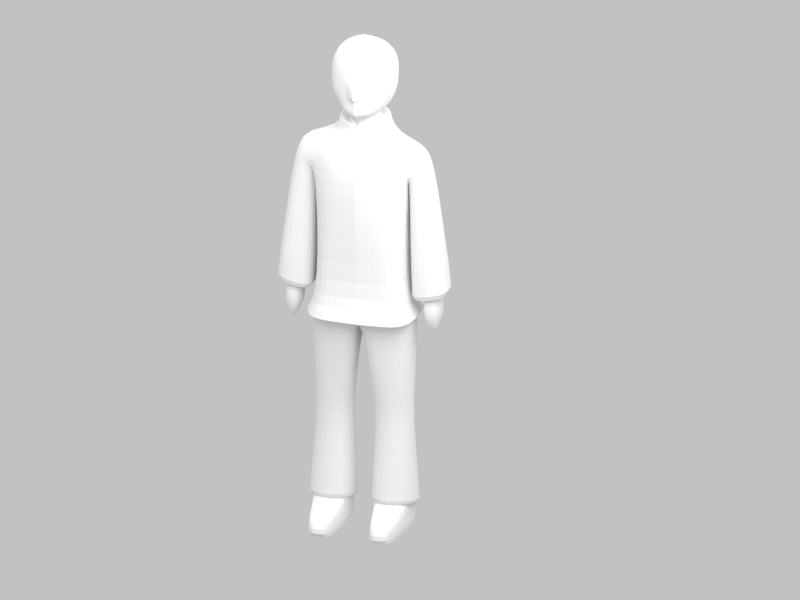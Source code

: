 # Source: player1_no_cartoon.blend  (saved by Blender 2.64.0; exported with 4.5.12 LTS)
import bpy
from mathutils import Matrix  # noqa: F401  (used for matrix-valued properties, if any)

bpy.ops.wm.read_factory_settings(use_empty=True)
scene = bpy.context.scene
scene.name = 'Scene'

# ---- collections
col_collection_1 = bpy.data.collections.new('Collection 1'); scene.collection.children.link(col_collection_1)

# ---- materials (node trees are filled in below, after node groups)
mat_material = bpy.data.materials.new('Material')
mat_material.alpha_threshold = 0.0
mat_material.use_transparent_shadow = False
mat_material.roughness = 0.5
mat_material.specular_intensity = 0.0
mat_material.line_color = (0.0, 0.0, 0.0, 1.0)

# ---- node groups
ng_auto_smooth = bpy.data.node_groups.new('Auto Smooth', 'GeometryNodeTree')
_s = ng_auto_smooth.interface.new_socket(name='Geometry', in_out='OUTPUT', socket_type='NodeSocketGeometry')
_s = ng_auto_smooth.interface.new_socket(name='Geometry', in_out='INPUT', socket_type='NodeSocketGeometry')
_s = ng_auto_smooth.interface.new_socket(name='Angle', in_out='INPUT', socket_type='NodeSocketFloat')
_s.subtype = 'ANGLE'
_s.min_value = 0.0
_s.max_value = 3.142
ng_auto_smooth.is_modifier = True
_N = ng_auto_smooth.nodes; _L = ng_auto_smooth.links
n0 = _N.new('NodeGroupOutput'); n0.name = 'Group Output'; n0.location = (480, -100)
n1 = _N.new('NodeGroupInput'); n1.name = 'Group Input'; n1.location = (-420, -300)
n2 = _N.new('NodeGroupInput'); n2.name = 'Group Input.001'; n2.location = (-60, -100)
n3 = _N.new('GeometryNodeSetShadeSmooth'); n3.name = 'Set Shade Smooth'; n3.location = (120, -100)
n3.domain = 'EDGE'
n4 = _N.new('GeometryNodeSetShadeSmooth'); n4.name = 'Set Shade Smooth.001'; n4.location = (300, -100)
n5 = _N.new('GeometryNodeInputMeshEdgeAngle'); n5.name = 'Edge Angle'; n5.location = (-420, -220)
n6 = _N.new('GeometryNodeInputEdgeSmooth'); n6.name = 'Is Edge Smooth'; n6.location = (-60, -160)
n7 = _N.new('GeometryNodeInputShadeSmooth'); n7.name = 'Is Face Smooth'; n7.location = (-240, -340)
n8 = _N.new('FunctionNodeBooleanMath'); n8.name = 'Boolean Math'; n8.location = (-60, -220)
n9 = _N.new('FunctionNodeCompare'); n9.name = 'Compare'; n9.location = (-240, -180)
n9.operation = 'LESS_EQUAL'
_L.new(n5.outputs[0], n9.inputs[0])
_L.new(n4.outputs[0], n0.inputs[0])
_L.new(n1.outputs[1], n9.inputs[1])
_L.new(n9.outputs[0], n8.inputs[0])
_L.new(n7.outputs[0], n8.inputs[1])
_L.new(n2.outputs[0], n3.inputs[0])
_L.new(n6.outputs[0], n3.inputs[1])
_L.new(n3.outputs[0], n4.inputs[0])
_L.new(n8.outputs[0], n3.inputs[2])
n0.is_active_output = True

# ---- material node trees

# ---- world
world_world = bpy.data.worlds.new('World'); scene.world = world_world
world_world.color = (0.5382, 0.5382, 0.5382)
world_world.use_sun_shadow = False
world_world.sun_shadow_jitter_overblur = 0.0
world_world.cycles.sampling_method = 'MANUAL'
world_world.cycles.sample_map_resolution = 256
world_world.light_settings.ao_factor = 0.5671
world_world.light_settings.distance = 18.8

# ---- cameras
cam_camera_001 = bpy.data.cameras.new('Camera.001')
cam_camera_001.type = 'ORTHO'
cam_camera_001.clip_end = 100.0
cam_camera_001.lens = 35.0
cam_camera_001.sensor_width = 32.0
cam_camera_001.sensor_height = 18.0
cam_camera_001.ortho_scale = 1.994
cam_camera_001.dof.focus_distance = 0.0
cam_camera_001.dof.aperture_fstop = 128.0

# ---- lights
light_point_002 = bpy.data.lights.new('Point.002', 'POINT')
light_point_002.transmission_factor = 0.0
light_point_002.energy = 100.0
light_point_002.shadow_buffer_clip_start = 0.5
light_point_002.shadow_soft_size = 1.0
light_point_002.shadow_maximum_resolution = 0.006
light_point_002.use_absolute_resolution = True
light_point_002.cycles.use_multiple_importance_sampling = False
light_point_001 = bpy.data.lights.new('Point.001', 'POINT')
light_point_001.transmission_factor = 0.0
light_point_001.energy = 100.0
light_point_001.shadow_buffer_clip_start = 0.5
light_point_001.shadow_soft_size = 1.0
light_point_001.shadow_maximum_resolution = 0.006
light_point_001.use_absolute_resolution = True
light_point_001.cycles.use_multiple_importance_sampling = False
light_point = bpy.data.lights.new('Point', 'POINT')
light_point.transmission_factor = 0.0
light_point.energy = 100.0
light_point.shadow_buffer_clip_start = 0.5
light_point.shadow_soft_size = 1.0
light_point.shadow_maximum_resolution = 0.006
light_point.use_absolute_resolution = True
light_point.cycles.use_multiple_importance_sampling = False
light_hemi = bpy.data.lights.new('Hemi', 'SUN')
light_hemi.transmission_factor = 0.0
light_hemi.angle = 1.571
light_hemi.energy = 1.0
light_hemi.shadow_buffer_clip_start = 0.5
light_hemi.shadow_soft_size = 1.0
light_hemi.shadow_cascade_max_distance = 1000.0
light_hemi.cycles.use_multiple_importance_sampling = False

# ---- meshes
me_cube_034 = bpy.data.meshes.new('Cube.034')
me_cube_034.from_pydata([(-0.4535, -0.2256, -0.1942), (-0.4535, 0.2074, -0.1942), (0.0003769, 0.2074, -0.1942), (0.0003769, -0.2464, -0.1942), (-0.4515, -0.1408, 1.062), (-0.4515, 0.1463, 1.077), (0.0003769, -0.2066, 1.316), (0.0003769, 0.1429, 1.316), (-0.4776, 0.1651, 0.7757), (-0.4776, -0.1764, 0.7757), (0.0003769, 0.2916, 0.834), (0.0003769, -0.2214, 1.182), (0.0003769, 0.1613, 1.182), (0.0003769, -0.252, 0.8375), (-0.613, -0.1359, 1.011), (-0.613, 0.1159, 1.015), (-0.4776, 0.1258, 0.7757), (-0.4776, -0.1371, 0.7757), (-0.6991, -0.1172, 0.8533), (-0.6991, 0.1046, 0.8533), (-0.4776, 0.093, 0.7757), (-0.4776, -0.1043, 0.7757), (-0.7587, -0.0984, -0.1484), (-0.7587, 0.08571, -0.1484), (-0.6485, 0.08571, -0.1729), (-0.6485, -0.0984, -0.1729), (0.0003769, -0.252, -0.3516), (0.0003769, 0.2074, -0.4274), (-0.4763, -0.2141, -0.3516), (-0.1338, -0.1497, -1.952), (-0.1338, 0.1369, -1.952), (-0.4981, -0.1497, -1.952), (-0.4943, 0.1501, -0.4246), (-0.495, 0.136, -1.945), (-0.136, -0.1479, -2.179), (-0.136, 0.1387, -2.179), (-0.5003, -0.1479, -2.179), (-0.4972, 0.1378, -2.173), (-0.1995, 0.4736, -2.028), (-0.432, 0.4731, -2.024), (-0.2009, 0.4747, -2.175), (-0.4334, 0.4742, -2.171), (-0.236, 0.1429, 1.186), (-0.2366, -0.1952, 1.186), (-0.3946, 0.2944, 0.7757), (-0.3946, 0.2944, 0.7757), (-0.3946, -0.4004, 0.7757), (-0.1206, 0.1002, 1.319), (-0.1156, -0.1682, 1.319), (0.0003769, -0.2515, 1.376), (0.0003769, 0.2898, 1.376), (-0.1829, 0.1086, 1.379), (-0.1834, -0.1999, 1.379), (0.0003769, -0.3126, 1.763), (0.0003769, 0.2487, 1.763), (-0.2784, 0.151, 1.766), (-0.2876, -0.2297, 1.766), (-0.8183, -0.1422, -0.2956), (-0.8183, 0.1295, -0.2956), (-0.6146, 0.1295, -0.3318), (-0.6146, -0.1422, -0.3318), (-0.7544, -0.07276, -0.4805), (-0.7544, 0.06008, -0.4805), (-0.7125, 0.06008, -0.4982), (-0.7125, -0.07276, -0.4982), (-0.4796, -0.2065, -0.7396), (-0.108, -0.2065, -0.7396), (-0.0543, 0.1788, -0.7261), (-0.465, 0.1344, -0.9118), (-0.1506, -0.1603, -1.274), (-0.1635, 0.114, -1.324), (-0.4498, 0.1135, -1.32), (-0.463, -0.1603, -1.274), (-0.274, -0.2359, -0.6732), (-0.2134, -0.2256, -0.1942), (-0.2454, -0.2862, -0.3516), (-0.4675, -0.1727, -1.051), (-0.4539, 0.1191, -1.121), (-0.1529, 0.1196, -1.125), (-0.1391, -0.1727, -1.051), (-0.8897, -0.1628, -0.1598), (-0.5071, -0.156, -0.2219), (-0.8897, 0.1501, -0.1598), (-0.5071, 0.1434, -0.2219), (-0.09508, -0.1808, -2.033), (-0.1135, 0.1704, -1.928), (-0.5324, 0.1662, -1.93), (-0.5361, -0.1808, -2.033), (-0.2726, 0.1786, -0.7241), (-0.3086, 0.4745, -2.173), (-0.3072, 0.4734, -2.026), (-0.3032, 0.1383, -2.176), (-0.2992, -0.2561, -2.033), (-0.2975, 0.2201, -1.934), (-0.2868, 0.1576, -1.077), (-0.2883, -0.1928, -1.053), (-0.2921, 0.1498, -1.352), (-0.2935, -0.1769, -1.338), (-0.3046, -0.1479, -2.179), (-0.301, 0.1365, -1.949), (-0.2532, 0.2074, -0.4261), (-0.3024, -0.1497, -1.952), (-0.3039, 0.001654, -2.178), (-0.4965, -0.0003455, -1.948), (-0.5485, -0.03229, -0.3898), (-0.1338, 9.761e-05, -1.952), (0.0003769, -0.03229, -0.3912), (-0.5274, -0.01933, -0.6985), (-0.0543, -0.01915, -0.7008), (-0.4987, 0.001416, -2.176), (-0.136, 0.001859, -2.179), (-0.08922, 0.001063, -1.983), (-0.5641, 0.0005369, -1.979), (-0.09404, -0.009527, -1.067), (-0.5119, -0.009839, -1.064), (-0.5062, -0.006332, -1.344), (-0.1087, -0.005972, -1.347), (0.0003769, 0.36, 1.554), (-0.2768, 0.1733, 1.557), (0.0003769, -0.3126, 1.554), (-0.2774, -0.2478, 1.556), (0.0003769, 0.1429, 1.254), (-0.1221, -0.1673, 1.256), (0.0003769, -0.2012, 1.254), (-0.2453, -0.0197, 1.379), (-0.1215, 0.1011, 1.257), (-0.35, -0.01922, 1.556), (-0.1209, -0.01813, 1.319), (-0.35, -0.02574, 1.766), (0.0003769, 0.2944, 1.456), (-0.2257, -0.2215, 1.459), (-0.2252, 0.1472, 1.459), (0.0003769, -0.3126, 1.456), (-0.321, -0.01948, 1.459), (-0.1179, 0.2558, 1.378), (-0.1045, 0.248, 1.458), (-0.0804, 0.2535, 1.764), (-0.08583, 0.2446, 1.555), (-0.1109, 0.2347, 1.521), (0.0003769, -0.3126, 1.52), (-0.2586, 0.1641, 1.522), (-0.2591, -0.2385, 1.522), (0.0003769, 0.2801, 1.52), (-0.3397, -0.01931, 1.522), (0.0003769, -0.2155, 1.898), (0.0003769, 0.2101, 1.898), (-0.2139, 0.1242, 1.899), (-0.2142, -0.1583, 1.899), (-0.2572, -0.01765, 1.899), (-0.07097, 0.2103, 1.898), (0.0003769, 0.000475, 1.983), (0.0003769, 0.000475, 1.983), (0.0003769, 0.000475, 1.983), (0.0003769, 0.000475, 1.983), (0.0003769, 0.000475, 1.983), (0.0003769, 0.000475, 1.983), (0.0003769, 0.000475, 1.983), (-0.283, 0.1629, 1.682), (0.0003769, -0.3126, 1.679), (0.0003769, 0.2605, 1.696), (-0.2835, -0.237, 1.682), (-0.35, -0.02312, 1.682), (-0.07538, 0.2593, 1.697), (-0.4861, -0.01565, 1.153), (-0.4776, -0.01331, 0.7757), (-0.6607, -0.01351, 1.093), (-0.4776, -0.01155, 0.7757), (-0.7538, -0.01172, 0.8709), (-0.4776, -0.01008, 0.7757), (-0.7587, -0.01047, -0.1484), (-0.6485, -0.01047, -0.1729), (-0.2363, -0.03372, 1.186), (-0.8183, -0.01243, -0.2956), (-0.6146, -0.01243, -0.3318), (-0.7544, -0.009321, -0.4805), (-0.7125, -0.009321, -0.4982), (-0.8897, -0.01512, -0.1598), (-0.5071, -0.01474, -0.2219), (-0.1218, -0.0391, 1.257), (-0.2934, -0.2484, 0.8822), (-0.3266, 0.2152, 1.025), (-0.4353, 0.1285, 0.9451), (0.0003769, 0.2537, 1.051), (-0.3727, 0.1189, 1.091), (-0.2713, 0.2657, 0.8142), (-0.236, 0.2074, -0.1942), (0.0003769, 0.3027, -0.3869), (-0.5823, 0.2438, -0.3885), (-0.5978, -0.3263, -0.3491), (-0.2931, -0.3735, -0.3519), (0.0003769, -0.3592, -0.3407), (-0.311, 0.2876, -0.3914), (-0.199, -0.2143, 1.334), (0.0003769, 0.1434, 1.209), (0.0003769, -0.2889, 1.331), (-0.1984, 0.1292, 1.313), (-0.313, -0.03548, 1.324), (-0.08363, 0.1979, 1.308)], [(45, 44), (46, 45)], [(9, 164, 8, 1, 0), (184, 10, 2, 185), (196, 195, 42, 171), (16, 15, 5, 181, 8), (195, 197, 193, 12, 42), (122, 123, 6, 48), (164, 9, 17, 166), (165, 15, 19, 167), (163, 5, 15, 165), (9, 4, 14, 17), (81, 80, 22, 25), (166, 17, 21, 168), (20, 19, 15, 16), (17, 14, 18, 21), (25, 22, 57, 60), (176, 82, 23, 169), (177, 81, 25, 170), (83, 82, 19, 20), (66, 26, 75, 73), (108, 106, 26, 66), (107, 104, 32, 68), (93, 99, 33, 86), (110, 105, 29, 34), (102, 98, 36, 109), (109, 103, 33, 37), (98, 101, 31, 36), (38, 30, 35, 40), (90, 89, 41, 39), (41, 37, 33, 39), (99, 90, 39, 33), (89, 91, 37, 41), (3, 13, 179, 74), (182, 10, 184, 180), (9, 179, 43, 4), (26, 190, 189, 75), (28, 188, 187, 32, 104), (187, 191, 100, 32), (163, 171, 42, 183, 5), (135, 129, 50, 134), (51, 134, 50, 7, 47), (48, 6, 49, 52), (52, 124, 127, 48), (136, 55, 146, 149), (160, 158, 53, 56), (130, 133, 124, 52), (63, 62, 58, 59), (59, 58, 23, 24), (170, 25, 60, 173), (169, 23, 58, 172), (174, 62, 63, 175), (173, 60, 64, 175), (172, 58, 62, 174), (60, 57, 61, 64), (76, 95, 73, 65), (113, 108, 66, 79), (114, 107, 68, 77), (100, 88, 68, 32), (112, 115, 71, 86), (115, 114, 77, 71), (116, 113, 79, 69), (97, 95, 76, 72), (111, 116, 69, 84), (88, 94, 77, 68), (94, 96, 71, 77), (92, 97, 72, 87), (73, 75, 28, 65), (75, 189, 188, 28), (21, 18, 80, 81), (167, 19, 82, 176), (168, 21, 81, 177), (24, 23, 82, 83), (96, 93, 86, 71), (103, 112, 86, 33), (105, 111, 84, 29), (101, 92, 87, 31), (110, 34, 98, 102), (38, 40, 89, 90), (40, 35, 91, 89), (69, 79, 95, 97), (34, 29, 101, 98), (30, 38, 90, 99), (85, 30, 99, 93), (27, 67, 88, 100), (67, 78, 94, 88), (78, 70, 96, 94), (84, 69, 97, 92), (70, 85, 93, 96), (29, 84, 92, 101), (35, 110, 102, 91), (85, 70, 116, 111), (31, 87, 112, 103), (87, 72, 115, 112), (70, 78, 113, 116), (36, 31, 103, 109), (91, 102, 109, 37), (76, 65, 107, 114), (72, 76, 114, 115), (78, 67, 108, 113), (30, 85, 111, 105), (67, 27, 106, 108), (65, 28, 104, 107), (35, 30, 105, 110), (162, 159, 117, 137), (141, 139, 119, 120), (160, 161, 126, 120), (133, 131, 51, 124), (161, 157, 118, 126), (192, 194, 123, 122), (48, 127, 47, 125, 178, 122), (124, 51, 47, 127), (148, 146, 55, 128), (47, 7, 121, 125), (138, 142, 129, 135), (141, 143, 133, 130), (52, 49, 132, 130), (143, 140, 131, 133), (126, 118, 140, 143), (120, 126, 143, 141), (131, 135, 134, 51), (137, 117, 142, 138), (157, 162, 137, 118), (130, 132, 139, 141), (118, 137, 138, 140), (140, 138, 135, 131), (148, 147, 153, 155), (56, 53, 144, 147), (149, 145, 54, 136), (128, 56, 147, 148), (153, 150, 154, 155), (155, 154, 151, 156, 152), (155, 152, 146, 148), (149, 146, 152, 156), (147, 144, 150, 153), (156, 151, 145, 149), (120, 119, 158, 160), (136, 54, 159, 162), (56, 128, 161, 160), (128, 55, 157, 161), (55, 136, 162, 157), (192, 196, 171, 43), (8, 164, 166, 16), (14, 165, 167, 18), (4, 163, 165, 14), (16, 166, 168, 20), (80, 176, 169, 22), (83, 177, 170, 24), (4, 43, 171, 163), (24, 170, 173, 59), (22, 169, 172, 57), (61, 174, 175, 64), (59, 173, 175, 63), (57, 172, 174, 61), (18, 167, 176, 80), (20, 168, 177, 83), (180, 184, 8, 181), (179, 13, 11, 43), (191, 186, 27, 100), (12, 182, 180, 183, 42), (8, 184, 185, 1), (183, 180, 181, 5), (179, 9, 0, 74), (188, 0, 1, 187), (185, 2, 186, 191), (190, 3, 74, 189), (1, 185, 191, 187), (189, 74, 0, 188), (178, 125, 195, 196), (125, 121, 193, 197, 195), (43, 11, 194, 192), (122, 178, 196, 192), (73, 95, 79, 66)])
_k = {(2, 10): 1.0, (6, 123): 1.0, (11, 13): 1.0, (26, 106): 1.0, (34, 110): 0.86275, (36, 98): 0.86275, (37, 109): 0.86275, (41, 89): 0.86275, (35, 40): 0.86275, (37, 41): 0.86275, (12, 182): 1.0, (3, 13): 1.0, (26, 190): 1.0, (27, 186): 1.0, (7, 121): 1.0, (7, 50): 1.0, (6, 49): 1.0, (50, 129): 1.0, (53, 158): 1.0, (80, 81): 0.72941, (80, 176): 0.72941, (83, 177): 0.72941, (82, 83): 0.72941, (85, 93): 0.74902, (87, 112): 0.74902, (85, 111): 0.74902, (84, 92): 0.74902, (40, 89): 0.86275, (87, 92): 0.74902, (86, 93): 0.74902, (34, 98): 0.86275, (27, 106): 1.0, (36, 109): 0.86275, (35, 110): 0.86275, (84, 111): 0.74902, (86, 112): 0.74902, (54, 159): 1.0, (49, 132): 1.0, (12, 193): 1.0, (11, 194): 1.0, (117, 142): 1.0, (119, 139): 1.0, (137, 162): 1.0, (137, 138): 1.0, (132, 139): 1.0, (129, 142): 1.0, (151, 154): 1.0, (150, 154): 1.0, (119, 158): 1.0, (117, 159): 1.0, (82, 176): 0.72941, (81, 177): 0.72941, (10, 182): 1.0, (2, 186): 1.0, (3, 190): 1.0, (187, 188): 0.53333, (186, 191): 0.53333, (189, 190): 0.53333, (187, 191): 0.53333, (188, 189): 0.53333, (121, 193): 1.0, (123, 194): 1.0}
me_cube_034.attributes.new('crease_edge', 'FLOAT', 'EDGE').data.foreach_set('value', [_k.get((min(e.vertices), max(e.vertices)), 0.0) for e in me_cube_034.edges])
_uv = me_cube_034.uv_layers.new(name='UVMap')
_uv.uv.foreach_set('vector', [0.5955, 0.6836, 0.5629, 0.6837, 0.5273, 0.6839, 0.4952, 0.4504, 0.6269, 0.4497, 0.2296, 0.1544, 0.3125, 0.148, 0.3101, 0.3992, 0.2388, 0.4, 0.6646, 0.9495, 0.6706, 0.8985, 0.7083, 0.8945, 0.7086, 0.9482, 0.1439, 0.1622, 0.09304, 0.1034, 0.1419, 0.07056, 0.1462, 0.1129, 0.1517, 0.1664, 0.2459, 0.0, 0.2831, 0.002553, 0.3065, 0.03112, 0.3072, 0.03976, 0.2352, 0.03908, 0.1064, 0.8187, 0.06836, 0.8191, 0.06815, 0.8001, 0.1044, 0.7998, 0.385, 0.6693, 0.3849, 0.7019, 0.3778, 0.6939, 0.3778, 0.6688, 0.8969, 0.6752, 0.8494, 0.6655, 0.8615, 0.6296, 0.8973, 0.6364, 0.9177, 0.7816, 0.9682, 0.7763, 0.9658, 0.8318, 0.9175, 0.8417, 0.4669, 0.2757, 0.4567, 0.3732, 0.4078, 0.3409, 0.4594, 0.2789, 0.9584, 0.3882, 0.9586, 0.5467, 0.9272, 0.5069, 0.9282, 0.4319, 0.3778, 0.6688, 0.3778, 0.6939, 0.3716, 0.6874, 0.3716, 0.6686, 0.1367, 0.1635, 0.06578, 0.1412, 0.09304, 0.1034, 0.1439, 0.1622, 0.4594, 0.2789, 0.4078, 0.3409, 0.3808, 0.302, 0.4524, 0.2769, 0.3944, 0.8703, 0.3945, 0.7957, 0.4405, 0.7767, 0.4404, 0.8869, 0.9594, 0.3873, 0.8973, 0.3875, 0.9283, 0.348, 0.9575, 0.3479, 0.9041, 0.3875, 0.9584, 0.3882, 0.9282, 0.4319, 0.9015, 0.4316, 0.1559, 0.4088, 0.0, 0.3919, 0.06578, 0.1412, 0.1367, 0.1635, 0.7452, 0.2906, 0.7743, 0.3875, 0.7009, 0.3848, 0.6949, 0.306, 0.8405, 0.2986, 0.8404, 0.3718, 0.7743, 0.3875, 0.7831, 0.2914, 0.2386, 0.7403, 0.241, 0.8132, 0.1854, 0.8, 0.1924, 0.699, 0.629, 0.7989, 0.6668, 0.7999, 0.6668, 0.8587, 0.6574, 0.8703, 0.4952, 0.8869, 0.4952, 0.9457, 0.4497, 0.9461, 0.4497, 0.8873, 0.9005, 0.6155, 0.946, 0.6159, 0.9459, 0.6752, 0.9005, 0.6745, 0.6269, 0.9888, 0.5683, 0.9894, 0.5674, 0.948, 0.6259, 0.9473, 0.897, 0.9064, 0.8383, 0.9067, 0.8383, 0.8475, 0.8971, 0.8471, 0.5475, 0.8449, 0.5674, 0.9476, 0.5086, 0.9468, 0.5096, 0.8444, 0.4952, 0.7164, 0.533, 0.7166, 0.533, 0.7543, 0.4952, 0.7541, 0.6264, 0.8444, 0.6259, 0.9473, 0.5674, 0.948, 0.5887, 0.8449, 0.2101, 0.8659, 0.3139, 0.8701, 0.3139, 0.9068, 0.2101, 0.923, 0.4434, 0.633, 0.4445, 0.7352, 0.3856, 0.7352, 0.4055, 0.633, 0.6257, 0.04511, 0.625, 0.2992, 0.5359, 0.3129, 0.5603, 0.0449, 0.3109, 0.08126, 0.3125, 0.148, 0.2296, 0.1544, 0.2107, 0.08961, 0.4669, 0.2757, 0.5359, 0.3129, 0.5513, 0.404, 0.4567, 0.3732, 0.4944, 0.5927, 0.4952, 0.625, 0.4068, 0.633, 0.4203, 0.606, 0.3497, 0.5868, 0.3139, 0.6222, 0.3139, 0.4497, 0.3425, 0.4778, 0.327, 0.5331, 0.7123, 0.9002, 0.7086, 0.8168, 0.7355, 0.8015, 0.7444, 0.8763, 0.9177, 0.7816, 0.9174, 0.6752, 0.9709, 0.6775, 0.9697, 0.7211, 0.9682, 0.7763, 0.5915, 0.8198, 0.6249, 0.8202, 0.6252, 0.8444, 0.5882, 0.8444, 0.9214, 0.913, 0.9242, 0.8641, 0.9541, 0.8417, 0.9716, 0.884, 0.9418, 0.9091, 0.1044, 0.7998, 0.06815, 0.8001, 0.06681, 0.781, 0.1239, 0.7808, 0.9541, 1.001, 0.9174, 0.9562, 0.9543, 0.9428, 0.9718, 0.9849, 0.5954, 0.7257, 0.5335, 0.7259, 0.5505, 0.6839, 0.5956, 0.684, 0.1529, 0.6878, 0.06478, 0.6878, 0.0647, 0.6624, 0.1543, 0.6625, 0.1459, 0.4891, 0.0853, 0.4915, 0.08482, 0.4653, 0.1391, 0.4638, 0.1645, 0.8466, 0.1645, 0.9002, 0.1124, 0.9287, 0.1124, 0.8191, 0.1124, 0.8191, 0.1124, 0.9287, 0.0647, 0.9097, 0.0647, 0.8354, 0.8383, 0.9852, 0.8116, 0.9853, 0.7979, 0.9373, 0.8373, 0.9371, 0.2089, 0.9175, 0.1796, 0.9177, 0.1669, 0.8752, 0.21, 0.875, 0.1797, 0.6583, 0.1586, 0.6583, 0.1587, 0.6043, 0.1797, 0.6043, 0.8373, 0.9371, 0.7979, 0.9373, 0.8189, 0.8859, 0.8382, 0.8858, 0.21, 0.875, 0.1669, 0.8752, 0.1871, 0.8168, 0.2082, 0.8167, 0.4404, 0.8869, 0.4405, 0.7767, 0.4952, 0.8071, 0.4952, 0.8609, 0.6388, 0.2211, 0.6936, 0.2234, 0.6949, 0.306, 0.6327, 0.2854, 0.8391, 0.2202, 0.8405, 0.2986, 0.7831, 0.2914, 0.7899, 0.2268, 0.2375, 0.662, 0.2386, 0.7403, 0.1924, 0.699, 0.1982, 0.6451, 0.7039, 0.3903, 0.6993, 0.458, 0.6406, 0.4916, 0.629, 0.3919, 0.2402, 0.4617, 0.2382, 0.5898, 0.2012, 0.5938, 0.1889, 0.4712, 0.2382, 0.5898, 0.2375, 0.662, 0.1982, 0.6451, 0.2012, 0.5938, 0.8363, 0.1478, 0.8391, 0.2202, 0.7899, 0.2268, 0.7905, 0.1689, 0.6954, 0.1496, 0.6936, 0.2234, 0.6388, 0.2211, 0.6428, 0.1634, 0.831, 0.01674, 0.8363, 0.1478, 0.7905, 0.1689, 0.7752, 0.00652, 0.6993, 0.458, 0.6967, 0.5324, 0.6452, 0.545, 0.6406, 0.4916, 0.6967, 0.5324, 0.6972, 0.6032, 0.6479, 0.5961, 0.6452, 0.545, 0.7035, 0.004884, 0.6954, 0.1496, 0.6428, 0.1634, 0.6298, 0.0, 0.6949, 0.306, 0.7009, 0.3848, 0.629, 0.38, 0.6327, 0.2854, 0.4203, 0.606, 0.4068, 0.633, 0.3139, 0.6222, 0.3497, 0.5868, 0.4524, 0.2769, 0.3808, 0.302, 0.3139, 0.05561, 0.4705, 0.03614, 0.8973, 0.6364, 0.8615, 0.6296, 0.8383, 0.3875, 0.9005, 0.3875, 0.3679, 0.8768, 0.349, 0.8766, 0.3139, 0.633, 0.3683, 0.6335, 0.9281, 0.2731, 0.9283, 0.348, 0.8973, 0.3875, 0.8998, 0.229, 0.6972, 0.6032, 0.7038, 0.7224, 0.6293, 0.7226, 0.6479, 0.5961, 0.7083, 0.8594, 0.7085, 0.8945, 0.6574, 0.8703, 0.6668, 0.8587, 0.8384, 0.702, 0.8386, 0.6752, 0.8946, 0.6888, 0.8838, 0.7023, 0.8838, 0.7534, 0.9174, 0.7508, 0.8944, 0.8225, 0.8837, 0.8127, 0.9006, 0.5645, 0.946, 0.5648, 0.946, 0.6159, 0.9005, 0.6155, 0.4952, 0.6839, 0.533, 0.6841, 0.533, 0.7166, 0.4952, 0.7164, 0.4761, 0.633, 0.4952, 0.7352, 0.4445, 0.7352, 0.4434, 0.633, 0.7374, 0.1678, 0.7382, 0.2257, 0.6936, 0.2234, 0.6954, 0.1496, 0.897, 0.9574, 0.8383, 0.9578, 0.8383, 0.9067, 0.897, 0.9064, 0.21, 0.8167, 0.3138, 0.8384, 0.3139, 0.8701, 0.2101, 0.8659, 0.6562, 0.7434, 0.6668, 0.7491, 0.6668, 0.7999, 0.629, 0.7989, 0.7804, 0.3875, 0.7651, 0.4557, 0.6993, 0.458, 0.7039, 0.3903, 0.7651, 0.4557, 0.736, 0.5422, 0.6967, 0.5324, 0.6993, 0.458, 0.736, 0.5422, 0.7343, 0.5935, 0.6972, 0.6032, 0.6967, 0.5324, 0.7632, 0.006154, 0.7374, 0.1678, 0.6954, 0.1496, 0.7035, 0.004884, 0.7343, 0.5935, 0.7557, 0.7169, 0.7038, 0.7224, 0.6972, 0.6032, 0.8838, 0.7023, 0.8946, 0.6888, 0.9174, 0.7508, 0.8838, 0.7534, 0.4952, 0.7352, 0.495, 0.7767, 0.444, 0.7767, 0.4445, 0.7352, 0.304, 0.4757, 0.2865, 0.5986, 0.2499, 0.5929, 0.2523, 0.4617, 0.8837, 0.8127, 0.8944, 0.8225, 0.8385, 0.8471, 0.8383, 0.812, 0.8379, 0.3875, 0.8271, 0.5483, 0.7811, 0.5303, 0.783, 0.4022, 0.2865, 0.5986, 0.2881, 0.6501, 0.2486, 0.6653, 0.2499, 0.5929, 0.4399, 0.8869, 0.4399, 0.9454, 0.3944, 0.9459, 0.3944, 0.8873, 0.4445, 0.7352, 0.444, 0.7767, 0.385, 0.7767, 0.3856, 0.7352, 0.8295, 0.6059, 0.8383, 0.6702, 0.7815, 0.6807, 0.7804, 0.6025, 0.8271, 0.5483, 0.8295, 0.6059, 0.7804, 0.6025, 0.7811, 0.5303, 0.2881, 0.6501, 0.3056, 0.7373, 0.2453, 0.7437, 0.2486, 0.6653, 0.6668, 0.7491, 0.6562, 0.7434, 0.7086, 0.7226, 0.7083, 0.7494, 0.3056, 0.7373, 0.3139, 0.806, 0.241, 0.8167, 0.2453, 0.7437, 0.8383, 0.6702, 0.8383, 0.7646, 0.7839, 0.7536, 0.7815, 0.6807, 0.5086, 0.9468, 0.5674, 0.9476, 0.5673, 0.9892, 0.5084, 0.9885, 0.5977, 0.7463, 0.6223, 0.7469, 0.6269, 0.7918, 0.5833, 0.7903, 0.1456, 0.7364, 0.06492, 0.7363, 0.06489, 0.7258, 0.1509, 0.7257, 0.1509, 0.5582, 0.08644, 0.5599, 0.08537, 0.5219, 0.1543, 0.5201, 0.0853, 0.4915, 0.03383, 0.4891, 0.04529, 0.4637, 0.08482, 0.4653, 0.08644, 0.5599, 0.02933, 0.5581, 0.02622, 0.52, 0.08537, 0.5219, 0.1555, 0.5225, 0.1543, 0.4651, 0.1793, 0.4617, 0.1797, 0.4974, 0.1796, 0.5225, 0.1797, 0.5681, 0.1797, 0.604, 0.1609, 0.6043, 0.1609, 0.5616, 0.161, 0.5226, 0.9174, 0.9562, 0.9214, 0.913, 0.9418, 0.9091, 0.9543, 0.9428, 0.08381, 0.6235, 0.04609, 0.6223, 0.03283, 0.5834, 0.08715, 0.5853, 0.7444, 0.7614, 0.7445, 0.7232, 0.7633, 0.7226, 0.7633, 0.761, 0.5894, 0.8009, 0.624, 0.8008, 0.6249, 0.8202, 0.5915, 0.8198, 0.1513, 0.5092, 0.08534, 0.5112, 0.0853, 0.4915, 0.1459, 0.4891, 0.1239, 0.7808, 0.06681, 0.781, 0.06498, 0.7555, 0.136, 0.756, 0.08534, 0.5112, 0.02891, 0.5091, 0.03383, 0.4891, 0.0853, 0.4915, 0.08537, 0.5219, 0.02622, 0.52, 0.02891, 0.5091, 0.08534, 0.5112, 0.1543, 0.5201, 0.08537, 0.5219, 0.08534, 0.5112, 0.1513, 0.5092, 0.03383, 0.4891, 0.00218, 0.4856, 0.0, 0.4617, 0.04529, 0.4637, 0.1606, 0.7652, 0.1606, 0.7124, 0.1797, 0.7284, 0.1631, 0.7587, 0.5331, 0.7516, 0.5977, 0.7463, 0.5833, 0.7903, 0.536, 0.7898, 0.136, 0.756, 0.06498, 0.7555, 0.06492, 0.7363, 0.1456, 0.7364, 0.536, 0.7898, 0.5833, 0.7903, 0.5894, 0.8009, 0.5414, 0.7999, 0.5414, 0.7999, 0.5894, 0.8009, 0.5915, 0.8198, 0.5512, 0.8185, 0.8383, 0.8351, 0.8215, 0.8761, 0.757, 0.822, 0.757, 0.822, 0.1543, 0.6625, 0.0647, 0.6624, 0.06735, 0.6235, 0.134, 0.6235, 0.5956, 0.684, 0.6183, 0.6842, 0.6214, 0.7262, 0.5954, 0.7257, 0.08715, 0.5853, 0.1487, 0.5838, 0.1262, 0.6224, 0.08381, 0.6235, 0.0, 0.0, 0.0, 0.0, 0.0, 0.0, 0.0, 0.0, 0.0, 0.0, 0.0, 0.0, 0.0, 0.0, 0.0, 0.0, 0.0, 0.0, 0.757, 0.822, 0.757, 0.822, 0.8293, 0.7965, 0.8383, 0.8351, 0.789, 0.7759, 0.8293, 0.7965, 0.757, 0.822, 0.757, 0.822, 0.8215, 0.8761, 0.757, 0.8858, 0.757, 0.822, 0.757, 0.822, 0.757, 0.822, 0.757, 0.822, 0.769, 0.7646, 0.789, 0.7759, 0.1509, 0.7257, 0.06489, 0.7258, 0.06478, 0.6878, 0.1529, 0.6878, 0.5954, 0.7257, 0.6214, 0.7262, 0.6223, 0.7469, 0.5977, 0.7463, 0.1487, 0.5838, 0.08715, 0.5853, 0.08644, 0.5599, 0.1509, 0.5582, 0.08715, 0.5853, 0.03283, 0.5834, 0.02933, 0.5581, 0.08644, 0.5599, 0.5335, 0.7259, 0.5954, 0.7257, 0.5977, 0.7463, 0.5331, 0.7516, 0.9414, 0.0004724, 0.9413, 0.05392, 0.8973, 0.05496, 0.8973, 0.005857, 0.385, 0.633, 0.3849, 0.6686, 0.3778, 0.6681, 0.3778, 0.6407, 0.8835, 0.3772, 0.8413, 0.3875, 0.841, 0.3486, 0.8726, 0.3414, 0.958, 0.1593, 1.0, 0.1687, 0.9995, 0.2288, 0.9584, 0.2149, 0.3778, 0.6407, 0.3778, 0.6681, 0.3716, 0.6679, 0.3716, 0.6473, 0.9586, 0.5467, 0.9018, 0.546, 0.9005, 0.5065, 0.9272, 0.5069, 0.8998, 0.229, 0.9592, 0.2288, 0.9573, 0.273, 0.9281, 0.2731, 0.958, 0.1593, 0.9511, 0.06019, 1.0, 0.06237, 1.0, 0.1687, 0.04617, 0.9663, 0.01691, 0.9662, 0.01638, 0.9181, 0.05954, 0.9183, 0.3542, 0.9776, 0.3275, 0.9776, 0.3289, 0.935, 0.3683, 0.9351, 0.1797, 0.7124, 0.1604, 0.7124, 0.1605, 0.6583, 0.1797, 0.6583, 0.05954, 0.9183, 0.01638, 0.9181, 0.01773, 0.8669, 0.03884, 0.8669, 0.3683, 0.9351, 0.3289, 0.935, 0.3274, 0.8768, 0.3467, 0.8768, 0.8726, 0.3414, 0.841, 0.3486, 0.8405, 0.09978, 0.8973, 0.09895, 0.02315, 0.8668, 0.002534, 0.8669, 0.0, 0.6236, 0.05954, 0.6235, 0.2107, 0.08961, 0.2296, 0.1544, 0.1517, 0.1664, 0.1462, 0.1129, 0.5359, 0.3129, 0.625, 0.2992, 0.6239, 0.4032, 0.5513, 0.404, 0.7086, 0.8168, 0.7147, 0.7226, 0.7443, 0.7252, 0.7355, 0.8015, 0.3072, 0.03976, 0.3109, 0.08126, 0.2107, 0.08961, 0.194, 0.05297, 0.2352, 0.03908, 0.1517, 0.1664, 0.2296, 0.1544, 0.2388, 0.4, 0.1731, 0.4008, 0.194, 0.05297, 0.2107, 0.08961, 0.1462, 0.1129, 0.1419, 0.07056, 0.5359, 0.3129, 0.4669, 0.2757, 0.4876, 0.04512, 0.5603, 0.0449, 0.9511, 0.2288, 0.8973, 0.2005, 0.8986, 0.06925, 0.9511, 0.05496, 0.2388, 0.4, 0.3101, 0.3992, 0.3139, 0.4596, 0.2194, 0.4617, 0.629, 0.00283, 0.6257, 0.04511, 0.5603, 0.0449, 0.5405, 0.0, 0.1731, 0.4008, 0.2388, 0.4, 0.2194, 0.4617, 0.1358, 0.4609, 0.5405, 0.0, 0.5603, 0.0449, 0.4876, 0.04512, 0.4469, 0.000183, 0.8405, 0.0697, 0.8635, 0.03393, 0.8827, 0.03832, 0.8828, 0.09895, 0.8635, 0.03393, 0.8407, 0.003222, 0.8441, 0.004013, 0.8663, 0.001974, 0.8827, 0.03832, 0.5513, 0.404, 0.6239, 0.4032, 0.6256, 0.4497, 0.5631, 0.4494, 0.7477, 0.9247, 0.7464, 0.8858, 0.7979, 0.8859, 0.7652, 0.9407, 0.6949, 0.306, 0.6936, 0.2234, 0.7382, 0.2257, 0.7452, 0.2906])
_ca = me_cube_034.color_attributes.new('Col', 'BYTE_COLOR', 'CORNER')
_ca.data.foreach_set('color', [1.0, 1.0, 1.0, 1.0, 1.0, 1.0, 1.0, 1.0, 1.0, 1.0, 1.0, 1.0, 1.0, 1.0, 1.0, 1.0, 1.0, 1.0, 1.0, 1.0, 1.0, 1.0, 1.0, 1.0, 1.0, 1.0, 1.0, 1.0, 1.0, 1.0, 1.0, 1.0, 1.0, 1.0, 1.0, 1.0, 1.0, 1.0, 1.0, 1.0, 1.0, 1.0, 1.0, 1.0, 1.0, 1.0, 1.0, 1.0, 1.0, 1.0, 1.0, 1.0, 1.0, 1.0, 1.0, 1.0, 1.0, 1.0, 1.0, 1.0, 1.0, 1.0, 1.0, 1.0, 1.0, 1.0, 1.0, 1.0, 1.0, 1.0, 1.0, 1.0, 1.0, 1.0, 1.0, 1.0, 1.0, 1.0, 1.0, 1.0, 1.0, 1.0, 1.0, 1.0, 1.0, 1.0, 1.0, 1.0, 1.0, 1.0, 1.0, 1.0, 1.0, 1.0, 1.0, 1.0, 1.0, 1.0, 1.0, 1.0, 1.0, 1.0, 1.0, 1.0, 1.0, 1.0, 1.0, 1.0, 1.0, 1.0, 1.0, 1.0, 1.0, 1.0, 1.0, 1.0, 1.0, 1.0, 1.0, 1.0, 1.0, 1.0, 1.0, 1.0, 1.0, 1.0, 1.0, 1.0, 1.0, 1.0, 1.0, 1.0, 1.0, 1.0, 1.0, 1.0, 1.0, 1.0, 1.0, 1.0, 1.0, 1.0, 1.0, 1.0, 1.0, 1.0, 1.0, 1.0, 1.0, 1.0, 1.0, 1.0, 1.0, 1.0, 1.0, 1.0, 1.0, 1.0, 1.0, 1.0, 1.0, 1.0, 1.0, 1.0, 1.0, 1.0, 1.0, 1.0, 1.0, 1.0, 1.0, 1.0, 1.0, 1.0, 1.0, 1.0, 1.0, 1.0, 1.0, 1.0, 1.0, 1.0, 1.0, 1.0, 1.0, 1.0, 1.0, 1.0, 1.0, 1.0, 1.0, 1.0, 1.0, 1.0, 1.0, 1.0, 1.0, 1.0, 1.0, 1.0, 1.0, 1.0, 1.0, 1.0, 1.0, 1.0, 1.0, 1.0, 1.0, 1.0, 1.0, 1.0, 1.0, 1.0, 1.0, 1.0, 1.0, 1.0, 1.0, 1.0, 1.0, 1.0, 1.0, 1.0, 1.0, 1.0, 1.0, 1.0, 1.0, 1.0, 1.0, 1.0, 1.0, 1.0, 1.0, 1.0, 1.0, 1.0, 1.0, 1.0, 1.0, 1.0, 1.0, 1.0, 1.0, 1.0, 1.0, 1.0, 1.0, 1.0, 1.0, 1.0, 1.0, 1.0, 1.0, 1.0, 1.0, 1.0, 1.0, 1.0, 1.0, 1.0, 1.0, 1.0, 1.0, 1.0, 1.0, 1.0, 1.0, 1.0, 1.0, 1.0, 1.0, 1.0, 1.0, 1.0, 1.0, 1.0, 1.0, 1.0, 1.0, 1.0, 1.0, 1.0, 1.0, 1.0, 1.0, 1.0, 1.0, 1.0, 1.0, 1.0, 1.0, 1.0, 1.0, 1.0, 1.0, 1.0, 1.0, 1.0, 1.0, 1.0, 1.0, 1.0, 1.0, 1.0, 1.0, 1.0, 1.0, 1.0, 1.0, 1.0, 1.0, 1.0, 1.0, 1.0, 1.0, 1.0, 1.0, 1.0, 1.0, 1.0, 1.0, 1.0, 1.0, 1.0, 1.0, 1.0, 1.0, 1.0, 1.0, 1.0, 1.0, 1.0, 1.0, 1.0, 1.0, 1.0, 1.0, 1.0, 1.0, 1.0, 1.0, 1.0, 1.0, 1.0, 1.0, 1.0, 1.0, 1.0, 1.0, 1.0, 1.0, 1.0, 1.0, 1.0, 1.0, 1.0, 1.0, 1.0, 1.0, 1.0, 1.0, 1.0, 1.0, 1.0, 1.0, 1.0, 1.0, 1.0, 1.0, 1.0, 1.0, 1.0, 1.0, 1.0, 1.0, 1.0, 1.0, 1.0, 1.0, 1.0, 1.0, 1.0, 1.0, 1.0, 1.0, 1.0, 1.0, 1.0, 1.0, 1.0, 1.0, 1.0, 1.0, 1.0, 1.0, 1.0, 1.0, 1.0, 1.0, 1.0, 1.0, 1.0, 1.0, 1.0, 1.0, 1.0, 1.0, 1.0, 1.0, 1.0, 1.0, 1.0, 1.0, 1.0, 1.0, 1.0, 1.0, 1.0, 1.0, 1.0, 1.0, 1.0, 1.0, 1.0, 1.0, 1.0, 1.0, 1.0, 1.0, 1.0, 1.0, 1.0, 1.0, 1.0, 1.0, 1.0, 1.0, 1.0, 1.0, 1.0, 1.0, 1.0, 1.0, 1.0, 1.0, 1.0, 1.0, 1.0, 1.0, 1.0, 1.0, 1.0, 1.0, 1.0, 1.0, 1.0, 1.0, 1.0, 1.0, 1.0, 1.0, 1.0, 1.0, 1.0, 1.0, 1.0, 1.0, 1.0, 1.0, 1.0, 1.0, 1.0, 1.0, 1.0, 1.0, 1.0, 1.0, 1.0, 1.0, 1.0, 1.0, 1.0, 1.0, 1.0, 1.0, 1.0, 1.0, 1.0, 1.0, 1.0, 1.0, 1.0, 1.0, 1.0, 1.0, 1.0, 1.0, 1.0, 1.0, 1.0, 1.0, 1.0, 1.0, 1.0, 1.0, 1.0, 1.0, 1.0, 1.0, 1.0, 1.0, 1.0, 1.0, 1.0, 1.0, 1.0, 1.0, 1.0, 1.0, 1.0, 1.0, 1.0, 1.0, 1.0, 1.0, 1.0, 1.0, 1.0, 1.0, 1.0, 1.0, 1.0, 1.0, 1.0, 1.0, 1.0, 1.0, 1.0, 1.0, 1.0, 1.0, 1.0, 1.0, 1.0, 1.0, 1.0, 1.0, 1.0, 1.0, 1.0, 1.0, 1.0, 1.0, 1.0, 1.0, 1.0, 1.0, 1.0, 1.0, 1.0, 1.0, 1.0, 1.0, 1.0, 1.0, 1.0, 1.0, 1.0, 1.0, 1.0, 1.0, 1.0, 1.0, 1.0, 1.0, 1.0, 1.0, 1.0, 1.0, 1.0, 1.0, 1.0, 1.0, 1.0, 1.0, 1.0, 1.0, 1.0, 1.0, 1.0, 1.0, 1.0, 1.0, 1.0, 1.0, 1.0, 1.0, 1.0, 1.0, 1.0, 1.0, 1.0, 1.0, 1.0, 1.0, 1.0, 1.0, 1.0, 1.0, 1.0, 1.0, 1.0, 1.0, 1.0, 1.0, 1.0, 1.0, 1.0, 1.0, 1.0, 1.0, 1.0, 1.0, 1.0, 1.0, 1.0, 1.0, 1.0, 1.0, 1.0, 1.0, 1.0, 1.0, 1.0, 1.0, 1.0, 1.0, 1.0, 1.0, 1.0, 1.0, 1.0, 1.0, 1.0, 1.0, 1.0, 1.0, 1.0, 1.0, 1.0, 1.0, 1.0, 1.0, 1.0, 1.0, 1.0, 1.0, 1.0, 1.0, 1.0, 1.0, 1.0, 1.0, 1.0, 1.0, 1.0, 1.0, 1.0, 1.0, 1.0, 1.0, 1.0, 1.0, 1.0, 1.0, 1.0, 1.0, 1.0, 1.0, 1.0, 1.0, 1.0, 1.0, 1.0, 1.0, 1.0, 1.0, 1.0, 1.0, 1.0, 1.0, 1.0, 1.0, 1.0, 1.0, 1.0, 1.0, 1.0, 1.0, 1.0, 1.0, 1.0, 1.0, 1.0, 1.0, 1.0, 1.0, 1.0, 1.0, 1.0, 1.0, 1.0, 1.0, 1.0, 1.0, 1.0, 1.0, 1.0, 1.0, 1.0, 1.0, 1.0, 1.0, 1.0, 1.0, 1.0, 1.0, 1.0, 1.0, 1.0, 1.0, 1.0, 1.0, 1.0, 1.0, 1.0, 1.0, 1.0, 1.0, 1.0, 1.0, 1.0, 1.0, 1.0, 1.0, 1.0, 1.0, 1.0, 1.0, 1.0, 1.0, 1.0, 1.0, 1.0, 1.0, 1.0, 1.0, 1.0, 1.0, 1.0, 1.0, 1.0, 1.0, 1.0, 1.0, 1.0, 1.0, 1.0, 1.0, 1.0, 1.0, 1.0, 1.0, 1.0, 1.0, 1.0, 1.0, 1.0, 1.0, 1.0, 1.0, 1.0, 1.0, 1.0, 1.0, 1.0, 1.0, 1.0, 1.0, 1.0, 1.0, 1.0, 1.0, 1.0, 1.0, 1.0, 1.0, 1.0, 1.0, 1.0, 1.0, 1.0, 1.0, 1.0, 1.0, 1.0, 1.0, 1.0, 1.0, 1.0, 1.0, 1.0, 1.0, 1.0, 1.0, 1.0, 1.0, 1.0, 1.0, 1.0, 1.0, 1.0, 1.0, 1.0, 1.0, 1.0, 1.0, 1.0, 1.0, 1.0, 1.0, 1.0, 1.0, 1.0, 1.0, 1.0, 1.0, 1.0, 1.0, 1.0, 1.0, 1.0, 1.0, 1.0, 1.0, 1.0, 1.0, 1.0, 1.0, 1.0, 1.0, 1.0, 1.0, 1.0, 1.0, 1.0, 1.0, 1.0, 1.0, 1.0, 1.0, 1.0, 1.0, 1.0, 1.0, 1.0, 1.0, 1.0, 1.0, 1.0, 1.0, 1.0, 1.0, 1.0, 1.0, 1.0, 1.0, 1.0, 1.0, 1.0, 1.0, 1.0, 1.0, 1.0, 1.0, 1.0, 1.0, 1.0, 1.0, 1.0, 1.0, 1.0, 1.0, 1.0, 1.0, 1.0, 1.0, 1.0, 1.0, 1.0, 1.0, 1.0, 1.0, 1.0, 1.0, 1.0, 1.0, 1.0, 1.0, 1.0, 1.0, 1.0, 1.0, 1.0, 1.0, 1.0, 1.0, 1.0, 1.0, 1.0, 1.0, 1.0, 1.0, 1.0, 1.0, 1.0, 1.0, 1.0, 1.0, 1.0, 1.0, 1.0, 1.0, 1.0, 1.0, 1.0, 1.0, 1.0, 1.0, 1.0, 1.0, 1.0, 1.0, 1.0, 1.0, 1.0, 1.0, 1.0, 1.0, 1.0, 1.0, 1.0, 1.0, 1.0, 1.0, 1.0, 1.0, 1.0, 1.0, 1.0, 1.0, 1.0, 1.0, 1.0, 1.0, 1.0, 1.0, 1.0, 1.0, 1.0, 1.0, 1.0, 1.0, 1.0, 1.0, 1.0, 1.0, 1.0, 1.0, 1.0, 1.0, 1.0, 1.0, 1.0, 1.0, 1.0, 1.0, 1.0, 1.0, 1.0, 1.0, 1.0, 1.0, 1.0, 1.0, 1.0, 1.0, 1.0, 1.0, 1.0, 1.0, 1.0, 1.0, 1.0, 1.0, 1.0, 1.0, 1.0, 1.0, 1.0, 1.0, 1.0, 1.0, 1.0, 1.0, 1.0, 1.0, 1.0, 1.0, 1.0, 1.0, 1.0, 1.0, 1.0, 1.0, 1.0, 1.0, 1.0, 1.0, 1.0, 1.0, 1.0, 1.0, 1.0, 1.0, 1.0, 1.0, 1.0, 1.0, 1.0, 1.0, 1.0, 1.0, 1.0, 1.0, 1.0, 1.0, 1.0, 1.0, 1.0, 1.0, 1.0, 1.0, 1.0, 1.0, 1.0, 1.0, 1.0, 1.0, 1.0, 1.0, 1.0, 1.0, 1.0, 1.0, 1.0, 1.0, 1.0, 1.0, 1.0, 1.0, 1.0, 1.0, 1.0, 1.0, 1.0, 1.0, 1.0, 1.0, 1.0, 1.0, 1.0, 1.0, 1.0, 1.0, 1.0, 1.0, 1.0, 1.0, 1.0, 1.0, 1.0, 1.0, 1.0, 1.0, 1.0, 1.0, 1.0, 1.0, 1.0, 1.0, 1.0, 1.0, 1.0, 1.0, 1.0, 1.0, 1.0, 1.0, 1.0, 1.0, 1.0, 1.0, 1.0, 1.0, 1.0, 1.0, 1.0, 1.0, 1.0, 1.0, 1.0, 1.0, 1.0, 1.0, 1.0, 1.0, 1.0, 1.0, 1.0, 1.0, 1.0, 1.0, 1.0, 1.0, 1.0, 1.0, 1.0, 1.0, 1.0, 1.0, 1.0, 1.0, 1.0, 1.0, 1.0, 1.0, 1.0, 1.0, 1.0, 1.0, 1.0, 1.0, 1.0, 1.0, 1.0, 1.0, 1.0, 1.0, 1.0, 1.0, 1.0, 1.0, 1.0, 1.0, 1.0, 1.0, 1.0, 1.0, 1.0, 1.0, 1.0, 1.0, 1.0, 1.0, 1.0, 1.0, 1.0, 1.0, 1.0, 1.0, 1.0, 1.0, 1.0, 1.0, 1.0, 1.0, 1.0, 1.0, 1.0, 1.0, 1.0, 1.0, 1.0, 1.0, 1.0, 1.0, 1.0, 1.0, 1.0, 1.0, 1.0, 1.0, 1.0, 1.0, 1.0, 1.0, 1.0, 1.0, 1.0, 1.0, 1.0, 1.0, 1.0, 1.0, 1.0, 1.0, 1.0, 1.0, 1.0, 1.0, 1.0, 1.0, 1.0, 1.0, 1.0, 1.0, 1.0, 1.0, 1.0, 1.0, 1.0, 1.0, 1.0, 1.0, 1.0, 1.0, 1.0, 1.0, 1.0, 1.0, 1.0, 1.0, 1.0, 1.0, 1.0, 1.0, 1.0, 1.0, 1.0, 1.0, 1.0, 1.0, 1.0, 1.0, 1.0, 1.0, 1.0, 1.0, 1.0, 1.0, 1.0, 1.0, 1.0, 1.0, 1.0, 1.0, 1.0, 1.0, 1.0, 1.0, 1.0, 1.0, 1.0, 1.0, 1.0, 1.0, 1.0, 1.0, 1.0, 1.0, 1.0, 1.0, 1.0, 1.0, 1.0, 1.0, 1.0, 1.0, 1.0, 1.0, 1.0, 1.0, 1.0, 1.0, 1.0, 1.0, 1.0, 1.0, 1.0, 1.0, 1.0, 1.0, 1.0, 1.0, 1.0, 1.0, 1.0, 1.0, 1.0, 1.0, 1.0, 1.0, 1.0, 1.0, 1.0, 1.0, 1.0, 1.0, 1.0, 1.0, 1.0, 1.0, 1.0, 1.0, 1.0, 1.0, 1.0, 1.0, 1.0, 1.0, 1.0, 1.0, 1.0, 1.0, 1.0, 1.0, 1.0, 1.0, 1.0, 1.0, 1.0, 1.0, 1.0, 1.0, 1.0, 1.0, 1.0, 1.0, 1.0, 1.0, 1.0, 1.0, 1.0, 1.0, 1.0, 1.0, 1.0, 1.0, 1.0, 1.0, 1.0, 1.0, 1.0, 1.0, 1.0, 1.0, 1.0, 1.0, 1.0, 1.0, 1.0, 1.0, 1.0, 1.0, 1.0, 1.0, 1.0, 1.0, 1.0, 1.0, 1.0, 1.0, 1.0, 1.0, 1.0, 1.0, 1.0, 1.0, 1.0, 1.0, 1.0, 1.0, 1.0, 1.0, 1.0, 1.0, 1.0, 1.0, 1.0, 1.0, 1.0, 1.0, 1.0, 1.0, 1.0, 1.0, 1.0, 1.0, 1.0, 1.0, 1.0, 1.0, 1.0, 1.0, 1.0, 1.0, 1.0, 1.0, 1.0, 1.0, 1.0, 1.0, 1.0, 1.0, 1.0, 1.0, 1.0, 1.0, 1.0, 1.0, 1.0, 1.0, 1.0, 1.0, 1.0, 1.0, 1.0, 1.0, 1.0, 1.0, 1.0, 1.0, 1.0, 1.0, 1.0, 1.0, 1.0, 1.0, 1.0, 1.0, 1.0, 1.0, 1.0, 1.0, 1.0, 1.0, 1.0, 1.0, 1.0, 1.0, 1.0, 1.0, 1.0, 1.0, 1.0, 1.0, 1.0, 1.0, 1.0, 1.0, 1.0, 1.0, 1.0, 1.0, 1.0, 1.0, 1.0, 1.0, 1.0, 1.0, 1.0, 1.0, 1.0, 1.0, 1.0, 1.0, 1.0, 1.0, 1.0, 1.0, 1.0, 1.0, 1.0, 1.0, 1.0, 1.0, 1.0, 1.0, 1.0, 1.0, 1.0, 1.0, 1.0, 1.0, 1.0, 1.0, 1.0, 1.0, 1.0, 1.0, 1.0, 1.0, 1.0, 1.0, 1.0, 1.0, 1.0, 1.0, 1.0, 1.0, 1.0, 1.0, 1.0, 1.0, 1.0, 1.0, 1.0, 1.0, 1.0, 1.0, 1.0, 1.0, 1.0, 1.0, 1.0, 1.0, 1.0, 1.0, 1.0, 1.0, 1.0, 1.0, 1.0, 1.0, 1.0, 1.0, 1.0, 1.0, 1.0, 1.0, 1.0, 1.0, 1.0, 1.0, 1.0, 1.0, 1.0, 1.0, 1.0, 1.0, 1.0, 1.0, 1.0, 1.0, 1.0, 1.0, 1.0, 1.0, 1.0, 1.0, 1.0, 1.0, 1.0, 1.0, 1.0, 1.0, 1.0, 1.0, 1.0, 1.0, 1.0, 1.0, 1.0, 1.0, 1.0, 1.0, 1.0, 1.0, 1.0, 1.0, 1.0, 1.0, 1.0, 1.0, 1.0, 1.0, 1.0, 1.0, 1.0, 1.0, 1.0, 1.0, 1.0, 1.0, 1.0, 1.0, 1.0, 1.0, 1.0, 1.0, 1.0, 1.0, 1.0, 1.0, 1.0, 1.0, 1.0, 1.0, 1.0, 1.0, 1.0, 1.0, 1.0, 1.0, 1.0, 1.0, 1.0, 1.0, 1.0, 1.0, 1.0, 1.0, 1.0, 1.0, 1.0, 1.0, 1.0, 1.0, 1.0, 1.0, 1.0, 1.0, 1.0, 1.0, 1.0, 1.0, 1.0, 1.0, 1.0, 1.0, 1.0, 1.0, 1.0, 1.0, 1.0, 1.0, 1.0, 1.0, 1.0, 1.0, 1.0, 1.0, 1.0, 1.0, 1.0, 1.0, 1.0, 1.0, 1.0, 1.0, 1.0, 1.0, 1.0, 1.0, 1.0, 1.0, 1.0, 1.0, 1.0, 1.0, 1.0, 1.0, 1.0, 1.0, 1.0, 1.0, 1.0, 1.0, 1.0, 1.0, 1.0, 1.0, 1.0, 1.0, 1.0, 1.0, 1.0, 1.0, 1.0, 1.0, 1.0, 1.0, 1.0, 1.0, 1.0, 1.0, 1.0, 1.0, 1.0, 1.0, 1.0, 1.0, 1.0, 1.0, 1.0, 1.0, 1.0, 1.0, 1.0, 1.0, 1.0, 1.0, 1.0, 1.0, 1.0, 1.0, 1.0, 1.0, 1.0, 1.0, 1.0, 1.0, 1.0, 1.0, 1.0, 1.0, 1.0, 1.0, 1.0, 1.0, 1.0, 1.0, 1.0, 1.0, 1.0, 1.0, 1.0, 1.0, 1.0, 1.0, 1.0, 1.0, 1.0, 1.0, 1.0, 1.0, 1.0, 1.0, 1.0, 1.0, 1.0, 1.0, 1.0, 1.0, 1.0, 1.0, 1.0, 1.0, 1.0, 1.0, 1.0, 1.0, 1.0, 1.0, 1.0, 1.0, 1.0, 1.0, 1.0, 1.0, 1.0, 1.0, 1.0, 1.0, 1.0, 1.0, 1.0, 1.0, 1.0, 1.0, 1.0, 1.0, 1.0, 1.0, 1.0, 1.0, 1.0, 1.0, 1.0, 1.0, 1.0, 1.0, 1.0, 1.0, 1.0, 1.0, 1.0, 1.0, 1.0, 1.0, 1.0, 1.0, 1.0, 1.0, 1.0, 1.0, 1.0, 1.0, 1.0, 1.0, 1.0, 1.0, 1.0, 1.0, 1.0, 1.0, 1.0, 1.0, 1.0, 1.0, 1.0, 1.0, 1.0, 1.0, 1.0, 1.0, 1.0, 1.0, 1.0, 1.0, 1.0, 1.0, 1.0, 1.0, 1.0, 1.0, 1.0, 1.0, 1.0, 1.0, 1.0, 1.0, 1.0, 1.0, 1.0, 1.0, 1.0, 1.0, 1.0, 1.0, 1.0, 1.0, 1.0, 1.0, 1.0, 1.0, 1.0, 1.0, 1.0, 1.0, 1.0, 1.0, 1.0, 1.0, 1.0, 1.0, 1.0, 1.0, 1.0, 1.0, 1.0, 1.0, 1.0, 1.0, 1.0, 1.0, 1.0, 1.0, 1.0, 1.0, 1.0, 1.0, 1.0, 1.0, 1.0, 1.0, 1.0, 1.0, 1.0, 1.0, 1.0, 1.0, 1.0, 1.0, 1.0, 1.0, 1.0, 1.0, 1.0, 1.0, 1.0, 1.0, 1.0, 1.0, 1.0, 1.0, 1.0, 1.0, 1.0, 1.0, 1.0, 1.0, 1.0, 1.0, 1.0, 1.0, 1.0, 1.0, 1.0, 1.0, 1.0, 1.0, 1.0, 1.0, 1.0, 1.0, 1.0, 1.0, 1.0, 1.0, 1.0, 1.0, 1.0, 1.0, 1.0, 1.0, 1.0, 1.0, 1.0, 1.0, 1.0, 1.0, 1.0, 1.0, 1.0, 1.0, 1.0, 1.0, 1.0, 1.0, 1.0, 1.0, 1.0, 1.0, 1.0, 1.0, 1.0, 1.0, 1.0, 1.0, 1.0, 1.0, 1.0, 1.0, 1.0, 1.0, 1.0, 1.0, 1.0, 1.0, 1.0, 1.0, 1.0, 1.0, 1.0, 1.0, 1.0, 1.0, 1.0, 1.0, 1.0, 1.0, 1.0, 1.0, 1.0, 1.0, 1.0, 1.0, 1.0, 1.0, 1.0, 1.0, 1.0, 1.0, 1.0, 1.0, 1.0, 1.0, 1.0, 1.0, 1.0, 1.0, 1.0, 1.0, 1.0, 1.0, 1.0, 1.0, 1.0, 1.0, 1.0, 1.0, 1.0, 1.0, 1.0, 1.0, 1.0, 1.0, 1.0, 1.0, 1.0, 1.0, 1.0, 1.0, 1.0, 1.0, 1.0, 1.0, 1.0, 1.0, 1.0, 1.0, 1.0, 1.0, 1.0, 1.0, 1.0, 1.0, 1.0, 1.0, 1.0, 1.0, 1.0, 1.0, 1.0, 1.0, 1.0, 1.0, 1.0, 1.0, 1.0, 1.0, 1.0, 1.0, 1.0, 1.0, 1.0, 1.0, 1.0, 1.0, 1.0, 1.0, 1.0, 1.0, 1.0, 1.0, 1.0, 1.0, 1.0, 1.0, 1.0, 1.0, 1.0, 1.0, 1.0, 1.0, 1.0, 1.0, 1.0, 1.0, 1.0, 1.0, 1.0, 1.0, 1.0, 1.0, 1.0, 1.0, 1.0, 1.0, 1.0, 1.0, 1.0, 1.0, 1.0, 1.0, 1.0, 1.0, 1.0, 1.0, 1.0, 1.0, 1.0, 1.0, 1.0, 1.0, 1.0, 1.0, 1.0, 1.0, 1.0, 1.0, 1.0, 1.0, 1.0, 1.0, 1.0, 1.0, 1.0, 1.0, 1.0, 1.0, 1.0, 1.0, 1.0, 1.0, 1.0, 1.0, 1.0, 1.0, 1.0, 1.0, 1.0, 1.0, 1.0, 1.0, 1.0, 1.0, 1.0, 1.0, 1.0, 1.0, 1.0, 1.0, 1.0, 1.0, 1.0, 1.0, 1.0, 1.0, 1.0, 1.0, 1.0, 1.0, 1.0, 1.0, 1.0, 1.0, 1.0, 1.0, 1.0, 1.0, 1.0, 1.0, 1.0, 1.0, 1.0, 1.0, 1.0, 1.0, 1.0, 1.0, 1.0, 1.0, 1.0, 1.0, 1.0, 1.0, 1.0, 1.0, 1.0, 1.0, 1.0, 1.0, 1.0, 1.0, 1.0, 1.0, 1.0, 1.0, 1.0, 1.0, 1.0, 1.0, 1.0, 1.0, 1.0, 1.0, 1.0, 1.0, 1.0, 1.0, 1.0, 1.0, 1.0, 1.0, 1.0, 1.0, 1.0, 1.0, 1.0, 1.0, 1.0, 1.0, 1.0, 1.0, 1.0, 1.0, 1.0, 1.0, 1.0, 1.0, 1.0, 1.0, 1.0, 1.0, 1.0, 1.0, 1.0, 1.0, 1.0, 1.0, 1.0, 1.0, 1.0, 1.0, 1.0, 1.0, 1.0, 1.0, 1.0, 1.0, 1.0, 1.0, 1.0, 1.0, 1.0, 1.0, 1.0, 1.0, 1.0, 1.0, 1.0, 1.0, 1.0, 1.0, 1.0, 1.0, 1.0, 1.0, 1.0, 1.0, 1.0, 1.0, 1.0, 1.0, 1.0, 1.0, 1.0, 1.0, 1.0, 1.0, 1.0, 1.0, 1.0, 1.0, 1.0, 1.0, 1.0, 1.0, 1.0, 1.0, 1.0, 1.0, 1.0, 1.0, 1.0, 1.0, 1.0, 1.0, 1.0, 1.0, 1.0, 1.0, 1.0, 1.0, 1.0, 1.0, 1.0, 1.0, 1.0, 1.0, 1.0, 1.0, 1.0, 1.0, 1.0, 1.0, 1.0, 1.0, 1.0, 1.0, 1.0, 1.0, 1.0, 1.0, 1.0, 1.0, 1.0, 1.0, 1.0, 1.0, 1.0, 1.0, 1.0, 1.0, 1.0, 1.0, 1.0, 1.0, 1.0, 1.0, 1.0, 1.0, 1.0, 1.0, 1.0, 1.0, 1.0, 1.0, 1.0, 1.0, 1.0, 1.0, 1.0, 1.0, 1.0, 1.0, 1.0, 1.0, 1.0, 1.0, 1.0, 1.0, 1.0, 1.0, 1.0, 1.0, 1.0, 1.0, 1.0, 1.0, 1.0, 1.0, 1.0, 1.0, 1.0, 1.0, 1.0, 1.0, 1.0, 1.0, 1.0, 1.0, 1.0, 1.0, 1.0, 1.0, 1.0, 1.0, 1.0, 1.0, 1.0, 1.0, 1.0, 1.0, 1.0, 1.0, 1.0, 1.0, 1.0, 1.0, 1.0, 1.0, 1.0, 1.0, 1.0, 1.0, 1.0, 1.0, 1.0, 1.0, 1.0, 1.0, 1.0, 1.0, 1.0, 1.0, 1.0, 1.0, 1.0, 1.0, 1.0, 1.0, 1.0, 1.0, 1.0, 1.0, 1.0, 1.0, 1.0, 1.0, 1.0, 1.0, 1.0, 1.0, 1.0, 1.0, 1.0, 1.0, 1.0, 1.0, 1.0, 1.0, 1.0, 1.0, 1.0, 1.0, 1.0, 1.0, 1.0, 1.0, 1.0, 1.0, 1.0, 1.0, 1.0, 1.0, 1.0, 1.0, 1.0, 1.0, 1.0, 1.0, 1.0, 1.0, 1.0, 1.0, 1.0, 1.0, 1.0, 1.0, 1.0, 1.0, 1.0, 1.0, 1.0, 1.0, 1.0, 1.0, 1.0, 1.0, 1.0, 1.0, 1.0, 1.0, 1.0, 1.0, 1.0, 1.0, 1.0, 1.0, 1.0, 1.0, 1.0, 1.0, 1.0, 1.0, 1.0, 1.0, 1.0, 1.0, 1.0, 1.0, 1.0, 1.0, 1.0, 1.0, 1.0, 1.0, 1.0, 1.0, 1.0, 1.0, 1.0, 1.0, 1.0, 1.0, 1.0, 1.0, 1.0, 1.0, 1.0, 1.0, 1.0, 1.0, 1.0, 1.0, 1.0, 1.0, 1.0, 1.0, 1.0, 1.0, 1.0, 1.0, 1.0, 1.0, 1.0, 1.0, 1.0, 1.0, 1.0, 1.0, 1.0, 1.0, 1.0, 1.0, 1.0, 1.0, 1.0, 1.0, 1.0, 1.0, 1.0, 1.0, 1.0, 1.0, 1.0, 1.0, 1.0, 1.0, 1.0, 1.0, 1.0, 1.0, 1.0, 1.0, 1.0, 1.0, 1.0, 1.0, 1.0, 1.0, 1.0, 1.0, 1.0, 1.0, 1.0, 1.0, 1.0, 1.0, 1.0, 1.0, 1.0, 1.0, 1.0, 1.0, 1.0, 1.0, 1.0, 1.0, 1.0, 1.0, 1.0, 1.0, 1.0, 1.0, 1.0, 1.0, 1.0, 1.0, 1.0, 1.0, 1.0, 1.0, 1.0, 1.0, 1.0, 1.0, 1.0, 1.0, 1.0, 1.0, 1.0, 1.0, 1.0, 1.0, 1.0, 1.0, 1.0, 1.0, 1.0, 1.0, 1.0, 1.0, 1.0, 1.0, 1.0, 1.0, 1.0, 1.0, 1.0, 1.0, 1.0, 1.0, 1.0, 1.0, 1.0, 1.0, 1.0, 1.0, 1.0, 1.0, 1.0, 1.0, 1.0, 1.0, 1.0, 1.0, 1.0, 1.0, 1.0, 1.0, 1.0, 1.0, 1.0, 1.0, 1.0, 1.0, 1.0, 1.0, 1.0, 1.0, 1.0, 1.0, 1.0, 1.0, 1.0, 1.0, 1.0, 1.0, 1.0, 1.0, 1.0, 1.0, 1.0, 1.0, 1.0, 1.0, 1.0, 1.0, 1.0, 1.0, 1.0, 1.0, 1.0, 1.0, 1.0, 1.0, 1.0, 1.0, 1.0, 1.0, 1.0, 1.0, 1.0, 1.0, 1.0, 1.0, 1.0, 1.0, 1.0, 1.0, 1.0, 1.0, 1.0, 1.0, 1.0, 1.0, 1.0, 1.0, 1.0, 1.0, 1.0, 1.0, 1.0, 1.0, 1.0, 1.0, 1.0, 1.0, 1.0, 1.0, 1.0, 1.0, 1.0, 1.0, 1.0, 1.0, 1.0, 1.0, 1.0, 1.0, 1.0, 1.0, 1.0, 1.0, 1.0, 1.0, 1.0, 1.0, 1.0, 1.0, 1.0, 1.0, 1.0, 1.0, 1.0, 1.0, 1.0, 1.0, 1.0, 1.0, 1.0, 1.0, 1.0, 1.0, 1.0, 1.0, 1.0, 1.0, 1.0, 1.0, 1.0, 1.0, 1.0, 1.0, 1.0, 1.0, 1.0, 1.0, 1.0, 1.0, 1.0, 1.0, 1.0])
me_cube_034.materials.append(mat_material)
me_cube_034.use_remesh_preserve_volume = False
me_cube_034.use_remesh_preserve_attributes = False
me_cube_034.use_mirror_vertex_groups = False
me_cube_034.update()

# ---- objects
ob_point_002 = bpy.data.objects.new('Point.002', light_point_002)
ob_point_001 = bpy.data.objects.new('Point.001', light_point_001)
ob_point = bpy.data.objects.new('Point', light_point)
ob_hemi = bpy.data.objects.new('Hemi', light_hemi)
ob_camera = bpy.data.objects.new('Camera', cam_camera_001)
ob_cube_034 = bpy.data.objects.new('Cube.034', me_cube_034)

# ---- transforms, parenting, visibility, modifiers, constraints
ob_point_002.location = (-3.487, 4.715, 2.049)
ob_point_002.lineart.crease_threshold = 0.0
ob_point_001.location = (-2.746, 4.715, 2.098)
ob_point_001.lineart.crease_threshold = 0.0
ob_point.location = (-0.2574, 6.042, 2.67)
ob_point.lineart.crease_threshold = 0.0
ob_hemi.location = (-1.507, 5.578, 5.707)
ob_hemi.lineart.crease_threshold = 0.0
ob_camera.location = (-4.039, 9.854, 3.197)
ob_camera.rotation_euler = (1.161, 0.0003567, -2.851)
ob_camera.scale = (1.141, 1.141, 1.141)
ob_camera.lineart.crease_threshold = 0.0
ob_cube_034.location = (-2.178, 3.945, 0.5998)
ob_cube_034.scale = (0.2513, 0.3168, 0.3168)
ob_cube_034.lineart.crease_threshold = 0.0
_m = ob_cube_034.modifiers.new('Mirror', 'MIRROR')
_m = ob_cube_034.modifiers.new('Subsurf', 'SUBSURF')
_m.uv_smooth = 'PRESERVE_CORNERS'
_m.quality = 2
_m.levels = 2
_m.show_only_control_edges = False
_m = ob_cube_034.modifiers.new('Auto Smooth', 'NODES')
_m.node_group = ng_auto_smooth
_gi = [s.identifier for s in ng_auto_smooth.interface.items_tree if s.item_type == 'SOCKET' and s.in_out == 'INPUT']
_m[_gi[1]] = 0.5236  # Angle

# ---- collection membership
col_collection_1.objects.link(ob_point_002)
col_collection_1.objects.link(ob_point_001)
col_collection_1.objects.link(ob_point)
col_collection_1.objects.link(ob_hemi)
col_collection_1.objects.link(ob_camera)
col_collection_1.objects.link(ob_cube_034)

# ---- scene / render settings (as saved in the file)
scene.camera = ob_camera
scene.frame_start = 1; scene.frame_end = 250; scene.frame_set(1)
scene.render.engine = 'BLENDER_EEVEE_NEXT'
scene.render.image_settings.color_mode = 'RGB'
scene.render.image_settings.compression = 90
scene.render.resolution_x = 2048
scene.render.resolution_y = 1536
scene.render.resolution_percentage = 40
scene.render.dither_intensity = 0.0
scene.render.bake_margin = 2
scene.render.bake_bias = 0.0
scene.cycles.use_denoising = False
scene.cycles.samples = 10
scene.cycles.sampling_pattern = 'TABULATED_SOBOL'
scene.cycles.light_sampling_threshold = 0.0
scene.cycles.use_adaptive_sampling = False
scene.cycles.use_light_tree = False
scene.cycles.blur_glossy = 0.0
scene.cycles.volume_bounces = 1
scene.cycles.pixel_filter_type = 'GAUSSIAN'
scene.cycles.sample_clamp_indirect = 0.0
scene.view_settings.view_transform = 'Standard'
bpy.context.view_layer.update()
